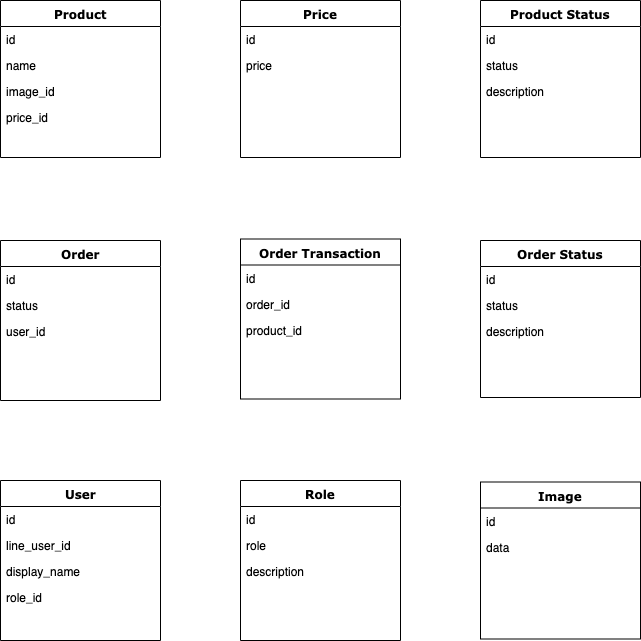

The diagram above was exported from draw.io. Its source (the exported page's mxGraphModel, read from the mxfile embedded in the PNG):
<mxGraphModel dx="946" dy="596" grid="1" gridSize="10" guides="1" tooltips="1" connect="1" arrows="1" fold="1" page="1" pageScale="1" pageWidth="850" pageHeight="1100" math="0" shadow="0">
  <root>
    <mxCell id="0" />
    <mxCell id="1" parent="0" />
    <mxCell id="a3H7pdUVxxOVpJK7-YpW-8" value="Product" style="swimlane;html=1;fontStyle=1;align=center;verticalAlign=top;childLayout=stackLayout;horizontal=1;startSize=26;horizontalStack=0;resizeParent=1;resizeLast=0;collapsible=1;marginBottom=0;swimlaneFillColor=#ffffff;rounded=0;shadow=0;comic=0;labelBackgroundColor=none;strokeWidth=1;fillColor=none;fontFamily=Verdana;fontSize=12" parent="1" vertex="1">
      <mxGeometry x="80" y="80" width="160" height="157" as="geometry" />
    </mxCell>
    <mxCell id="a3H7pdUVxxOVpJK7-YpW-9" value="id" style="text;html=1;strokeColor=none;fillColor=none;align=left;verticalAlign=top;spacingLeft=4;spacingRight=4;whiteSpace=wrap;overflow=hidden;rotatable=0;points=[[0,0.5],[1,0.5]];portConstraint=eastwest;" parent="a3H7pdUVxxOVpJK7-YpW-8" vertex="1">
      <mxGeometry y="26" width="160" height="26" as="geometry" />
    </mxCell>
    <mxCell id="a3H7pdUVxxOVpJK7-YpW-10" value="name" style="text;html=1;strokeColor=none;fillColor=none;align=left;verticalAlign=top;spacingLeft=4;spacingRight=4;whiteSpace=wrap;overflow=hidden;rotatable=0;points=[[0,0.5],[1,0.5]];portConstraint=eastwest;" parent="a3H7pdUVxxOVpJK7-YpW-8" vertex="1">
      <mxGeometry y="52" width="160" height="26" as="geometry" />
    </mxCell>
    <mxCell id="a3H7pdUVxxOVpJK7-YpW-11" value="image_id" style="text;html=1;strokeColor=none;fillColor=none;align=left;verticalAlign=top;spacingLeft=4;spacingRight=4;whiteSpace=wrap;overflow=hidden;rotatable=0;points=[[0,0.5],[1,0.5]];portConstraint=eastwest;" parent="a3H7pdUVxxOVpJK7-YpW-8" vertex="1">
      <mxGeometry y="78" width="160" height="26" as="geometry" />
    </mxCell>
    <mxCell id="a3H7pdUVxxOVpJK7-YpW-24" value="price_id" style="text;html=1;strokeColor=none;fillColor=none;align=left;verticalAlign=top;spacingLeft=4;spacingRight=4;whiteSpace=wrap;overflow=hidden;rotatable=0;points=[[0,0.5],[1,0.5]];portConstraint=eastwest;" parent="a3H7pdUVxxOVpJK7-YpW-8" vertex="1">
      <mxGeometry y="104" width="160" height="26" as="geometry" />
    </mxCell>
    <mxCell id="a3H7pdUVxxOVpJK7-YpW-12" value="" style="line;html=1;strokeWidth=1;fillColor=none;align=left;verticalAlign=middle;spacingTop=-1;spacingLeft=3;spacingRight=3;rotatable=0;labelPosition=right;points=[];portConstraint=eastwest;" parent="a3H7pdUVxxOVpJK7-YpW-8" vertex="1">
      <mxGeometry y="130" width="160" as="geometry" />
    </mxCell>
    <mxCell id="a3H7pdUVxxOVpJK7-YpW-13" value="Price" style="swimlane;html=1;fontStyle=1;align=center;verticalAlign=top;childLayout=stackLayout;horizontal=1;startSize=26;horizontalStack=0;resizeParent=1;resizeLast=0;collapsible=1;marginBottom=0;swimlaneFillColor=#ffffff;rounded=0;shadow=0;comic=0;labelBackgroundColor=none;strokeWidth=1;fillColor=none;fontFamily=Verdana;fontSize=12" parent="1" vertex="1">
      <mxGeometry x="320" y="80" width="160" height="157" as="geometry" />
    </mxCell>
    <mxCell id="a3H7pdUVxxOVpJK7-YpW-14" value="id" style="text;html=1;strokeColor=none;fillColor=none;align=left;verticalAlign=top;spacingLeft=4;spacingRight=4;whiteSpace=wrap;overflow=hidden;rotatable=0;points=[[0,0.5],[1,0.5]];portConstraint=eastwest;" parent="a3H7pdUVxxOVpJK7-YpW-13" vertex="1">
      <mxGeometry y="26" width="160" height="26" as="geometry" />
    </mxCell>
    <mxCell id="a3H7pdUVxxOVpJK7-YpW-15" value="price" style="text;html=1;strokeColor=none;fillColor=none;align=left;verticalAlign=top;spacingLeft=4;spacingRight=4;whiteSpace=wrap;overflow=hidden;rotatable=0;points=[[0,0.5],[1,0.5]];portConstraint=eastwest;" parent="a3H7pdUVxxOVpJK7-YpW-13" vertex="1">
      <mxGeometry y="52" width="160" height="26" as="geometry" />
    </mxCell>
    <mxCell id="a3H7pdUVxxOVpJK7-YpW-17" value="Image" style="swimlane;html=1;fontStyle=1;align=center;verticalAlign=top;childLayout=stackLayout;horizontal=1;startSize=26;horizontalStack=0;resizeParent=1;resizeLast=0;collapsible=1;marginBottom=0;swimlaneFillColor=#ffffff;rounded=0;shadow=0;comic=0;labelBackgroundColor=none;strokeWidth=1;fillColor=none;fontFamily=Verdana;fontSize=12" parent="1" vertex="1">
      <mxGeometry x="560" y="561.5" width="160" height="157" as="geometry" />
    </mxCell>
    <mxCell id="a3H7pdUVxxOVpJK7-YpW-18" value="id" style="text;html=1;strokeColor=none;fillColor=none;align=left;verticalAlign=top;spacingLeft=4;spacingRight=4;whiteSpace=wrap;overflow=hidden;rotatable=0;points=[[0,0.5],[1,0.5]];portConstraint=eastwest;" parent="a3H7pdUVxxOVpJK7-YpW-17" vertex="1">
      <mxGeometry y="26" width="160" height="26" as="geometry" />
    </mxCell>
    <mxCell id="a3H7pdUVxxOVpJK7-YpW-19" value="data" style="text;html=1;strokeColor=none;fillColor=none;align=left;verticalAlign=top;spacingLeft=4;spacingRight=4;whiteSpace=wrap;overflow=hidden;rotatable=0;points=[[0,0.5],[1,0.5]];portConstraint=eastwest;" parent="a3H7pdUVxxOVpJK7-YpW-17" vertex="1">
      <mxGeometry y="52" width="160" height="26" as="geometry" />
    </mxCell>
    <mxCell id="a3H7pdUVxxOVpJK7-YpW-33" value="Order Status" style="swimlane;html=1;fontStyle=1;align=center;verticalAlign=top;childLayout=stackLayout;horizontal=1;startSize=26;horizontalStack=0;resizeParent=1;resizeLast=0;collapsible=1;marginBottom=0;swimlaneFillColor=#ffffff;rounded=0;shadow=0;comic=0;labelBackgroundColor=none;strokeWidth=1;fillColor=none;fontFamily=Verdana;fontSize=12" parent="1" vertex="1">
      <mxGeometry x="560" y="320" width="160" height="157" as="geometry" />
    </mxCell>
    <mxCell id="a3H7pdUVxxOVpJK7-YpW-34" value="id" style="text;html=1;strokeColor=none;fillColor=none;align=left;verticalAlign=top;spacingLeft=4;spacingRight=4;whiteSpace=wrap;overflow=hidden;rotatable=0;points=[[0,0.5],[1,0.5]];portConstraint=eastwest;" parent="a3H7pdUVxxOVpJK7-YpW-33" vertex="1">
      <mxGeometry y="26" width="160" height="26" as="geometry" />
    </mxCell>
    <mxCell id="a3H7pdUVxxOVpJK7-YpW-35" value="status" style="text;html=1;strokeColor=none;fillColor=none;align=left;verticalAlign=top;spacingLeft=4;spacingRight=4;whiteSpace=wrap;overflow=hidden;rotatable=0;points=[[0,0.5],[1,0.5]];portConstraint=eastwest;" parent="a3H7pdUVxxOVpJK7-YpW-33" vertex="1">
      <mxGeometry y="52" width="160" height="26" as="geometry" />
    </mxCell>
    <mxCell id="a3H7pdUVxxOVpJK7-YpW-36" value="description" style="text;html=1;strokeColor=none;fillColor=none;align=left;verticalAlign=top;spacingLeft=4;spacingRight=4;whiteSpace=wrap;overflow=hidden;rotatable=0;points=[[0,0.5],[1,0.5]];portConstraint=eastwest;" parent="a3H7pdUVxxOVpJK7-YpW-33" vertex="1">
      <mxGeometry y="78" width="160" height="26" as="geometry" />
    </mxCell>
    <mxCell id="a3H7pdUVxxOVpJK7-YpW-38" value="" style="line;html=1;strokeWidth=1;fillColor=none;align=left;verticalAlign=middle;spacingTop=-1;spacingLeft=3;spacingRight=3;rotatable=0;labelPosition=right;points=[];portConstraint=eastwest;" parent="a3H7pdUVxxOVpJK7-YpW-33" vertex="1">
      <mxGeometry y="104" width="160" as="geometry" />
    </mxCell>
    <mxCell id="a3H7pdUVxxOVpJK7-YpW-41" value="Order" style="swimlane;html=1;fontStyle=1;align=center;verticalAlign=top;childLayout=stackLayout;horizontal=1;startSize=26;horizontalStack=0;resizeParent=1;resizeLast=0;collapsible=1;marginBottom=0;swimlaneFillColor=#ffffff;rounded=0;shadow=0;comic=0;labelBackgroundColor=none;strokeWidth=1;fillColor=none;fontFamily=Verdana;fontSize=12" parent="1" vertex="1">
      <mxGeometry x="80" y="320" width="160" height="160" as="geometry" />
    </mxCell>
    <mxCell id="a3H7pdUVxxOVpJK7-YpW-42" value="id" style="text;html=1;strokeColor=none;fillColor=none;align=left;verticalAlign=top;spacingLeft=4;spacingRight=4;whiteSpace=wrap;overflow=hidden;rotatable=0;points=[[0,0.5],[1,0.5]];portConstraint=eastwest;" parent="a3H7pdUVxxOVpJK7-YpW-41" vertex="1">
      <mxGeometry y="26" width="160" height="26" as="geometry" />
    </mxCell>
    <mxCell id="a3H7pdUVxxOVpJK7-YpW-44" value="status" style="text;html=1;strokeColor=none;fillColor=none;align=left;verticalAlign=top;spacingLeft=4;spacingRight=4;whiteSpace=wrap;overflow=hidden;rotatable=0;points=[[0,0.5],[1,0.5]];portConstraint=eastwest;" parent="a3H7pdUVxxOVpJK7-YpW-41" vertex="1">
      <mxGeometry y="52" width="160" height="26" as="geometry" />
    </mxCell>
    <mxCell id="a3H7pdUVxxOVpJK7-YpW-56" value="user_id" style="text;html=1;strokeColor=none;fillColor=none;align=left;verticalAlign=top;spacingLeft=4;spacingRight=4;whiteSpace=wrap;overflow=hidden;rotatable=0;points=[[0,0.5],[1,0.5]];portConstraint=eastwest;" parent="a3H7pdUVxxOVpJK7-YpW-41" vertex="1">
      <mxGeometry y="78" width="160" height="26" as="geometry" />
    </mxCell>
    <mxCell id="a3H7pdUVxxOVpJK7-YpW-48" value="Order Transaction" style="swimlane;html=1;fontStyle=1;align=center;verticalAlign=top;childLayout=stackLayout;horizontal=1;startSize=26;horizontalStack=0;resizeParent=1;resizeLast=0;collapsible=1;marginBottom=0;swimlaneFillColor=#ffffff;rounded=0;shadow=0;comic=0;labelBackgroundColor=none;strokeWidth=1;fillColor=none;fontFamily=Verdana;fontSize=12" parent="1" vertex="1">
      <mxGeometry x="320" y="318.5" width="160" height="160" as="geometry" />
    </mxCell>
    <mxCell id="a3H7pdUVxxOVpJK7-YpW-49" value="id" style="text;html=1;strokeColor=none;fillColor=none;align=left;verticalAlign=top;spacingLeft=4;spacingRight=4;whiteSpace=wrap;overflow=hidden;rotatable=0;points=[[0,0.5],[1,0.5]];portConstraint=eastwest;" parent="a3H7pdUVxxOVpJK7-YpW-48" vertex="1">
      <mxGeometry y="26" width="160" height="26" as="geometry" />
    </mxCell>
    <mxCell id="a3H7pdUVxxOVpJK7-YpW-51" value="order_id" style="text;html=1;strokeColor=none;fillColor=none;align=left;verticalAlign=top;spacingLeft=4;spacingRight=4;whiteSpace=wrap;overflow=hidden;rotatable=0;points=[[0,0.5],[1,0.5]];portConstraint=eastwest;" parent="a3H7pdUVxxOVpJK7-YpW-48" vertex="1">
      <mxGeometry y="52" width="160" height="26" as="geometry" />
    </mxCell>
    <mxCell id="a3H7pdUVxxOVpJK7-YpW-52" value="product_id" style="text;html=1;strokeColor=none;fillColor=none;align=left;verticalAlign=top;spacingLeft=4;spacingRight=4;whiteSpace=wrap;overflow=hidden;rotatable=0;points=[[0,0.5],[1,0.5]];portConstraint=eastwest;" parent="a3H7pdUVxxOVpJK7-YpW-48" vertex="1">
      <mxGeometry y="78" width="160" height="26" as="geometry" />
    </mxCell>
    <mxCell id="a3H7pdUVxxOVpJK7-YpW-57" value="User" style="swimlane;html=1;fontStyle=1;align=center;verticalAlign=top;childLayout=stackLayout;horizontal=1;startSize=26;horizontalStack=0;resizeParent=1;resizeLast=0;collapsible=1;marginBottom=0;swimlaneFillColor=#ffffff;rounded=0;shadow=0;comic=0;labelBackgroundColor=none;strokeWidth=1;fillColor=none;fontFamily=Verdana;fontSize=12" parent="1" vertex="1">
      <mxGeometry x="80" y="560" width="160" height="160" as="geometry" />
    </mxCell>
    <mxCell id="a3H7pdUVxxOVpJK7-YpW-58" value="id" style="text;html=1;strokeColor=none;fillColor=none;align=left;verticalAlign=top;spacingLeft=4;spacingRight=4;whiteSpace=wrap;overflow=hidden;rotatable=0;points=[[0,0.5],[1,0.5]];portConstraint=eastwest;" parent="a3H7pdUVxxOVpJK7-YpW-57" vertex="1">
      <mxGeometry y="26" width="160" height="26" as="geometry" />
    </mxCell>
    <mxCell id="a3H7pdUVxxOVpJK7-YpW-59" value="line_user_id" style="text;html=1;strokeColor=none;fillColor=none;align=left;verticalAlign=top;spacingLeft=4;spacingRight=4;whiteSpace=wrap;overflow=hidden;rotatable=0;points=[[0,0.5],[1,0.5]];portConstraint=eastwest;" parent="a3H7pdUVxxOVpJK7-YpW-57" vertex="1">
      <mxGeometry y="52" width="160" height="26" as="geometry" />
    </mxCell>
    <mxCell id="a3H7pdUVxxOVpJK7-YpW-60" value="display_name" style="text;html=1;strokeColor=none;fillColor=none;align=left;verticalAlign=top;spacingLeft=4;spacingRight=4;whiteSpace=wrap;overflow=hidden;rotatable=0;points=[[0,0.5],[1,0.5]];portConstraint=eastwest;" parent="a3H7pdUVxxOVpJK7-YpW-57" vertex="1">
      <mxGeometry y="78" width="160" height="26" as="geometry" />
    </mxCell>
    <mxCell id="a3H7pdUVxxOVpJK7-YpW-65" value="role_id" style="text;html=1;strokeColor=none;fillColor=none;align=left;verticalAlign=top;spacingLeft=4;spacingRight=4;whiteSpace=wrap;overflow=hidden;rotatable=0;points=[[0,0.5],[1,0.5]];portConstraint=eastwest;" parent="a3H7pdUVxxOVpJK7-YpW-57" vertex="1">
      <mxGeometry y="104" width="160" height="26" as="geometry" />
    </mxCell>
    <mxCell id="a3H7pdUVxxOVpJK7-YpW-61" value="Role" style="swimlane;html=1;fontStyle=1;align=center;verticalAlign=top;childLayout=stackLayout;horizontal=1;startSize=26;horizontalStack=0;resizeParent=1;resizeLast=0;collapsible=1;marginBottom=0;swimlaneFillColor=#ffffff;rounded=0;shadow=0;comic=0;labelBackgroundColor=none;strokeWidth=1;fillColor=none;fontFamily=Verdana;fontSize=12" parent="1" vertex="1">
      <mxGeometry x="320" y="560" width="160" height="160" as="geometry" />
    </mxCell>
    <mxCell id="a3H7pdUVxxOVpJK7-YpW-62" value="id" style="text;html=1;strokeColor=none;fillColor=none;align=left;verticalAlign=top;spacingLeft=4;spacingRight=4;whiteSpace=wrap;overflow=hidden;rotatable=0;points=[[0,0.5],[1,0.5]];portConstraint=eastwest;" parent="a3H7pdUVxxOVpJK7-YpW-61" vertex="1">
      <mxGeometry y="26" width="160" height="26" as="geometry" />
    </mxCell>
    <mxCell id="a3H7pdUVxxOVpJK7-YpW-63" value="role" style="text;html=1;strokeColor=none;fillColor=none;align=left;verticalAlign=top;spacingLeft=4;spacingRight=4;whiteSpace=wrap;overflow=hidden;rotatable=0;points=[[0,0.5],[1,0.5]];portConstraint=eastwest;" parent="a3H7pdUVxxOVpJK7-YpW-61" vertex="1">
      <mxGeometry y="52" width="160" height="26" as="geometry" />
    </mxCell>
    <mxCell id="a3H7pdUVxxOVpJK7-YpW-64" value="description" style="text;html=1;strokeColor=none;fillColor=none;align=left;verticalAlign=top;spacingLeft=4;spacingRight=4;whiteSpace=wrap;overflow=hidden;rotatable=0;points=[[0,0.5],[1,0.5]];portConstraint=eastwest;" parent="a3H7pdUVxxOVpJK7-YpW-61" vertex="1">
      <mxGeometry y="78" width="160" height="26" as="geometry" />
    </mxCell>
    <mxCell id="8L-lATHhOh82c5Umvdt0-1" value="Product Status" style="swimlane;html=1;fontStyle=1;align=center;verticalAlign=top;childLayout=stackLayout;horizontal=1;startSize=26;horizontalStack=0;resizeParent=1;resizeLast=0;collapsible=1;marginBottom=0;swimlaneFillColor=#ffffff;rounded=0;shadow=0;comic=0;labelBackgroundColor=none;strokeWidth=1;fillColor=none;fontFamily=Verdana;fontSize=12" parent="1" vertex="1">
      <mxGeometry x="560" y="80" width="160" height="157" as="geometry" />
    </mxCell>
    <mxCell id="8L-lATHhOh82c5Umvdt0-2" value="id" style="text;html=1;strokeColor=none;fillColor=none;align=left;verticalAlign=top;spacingLeft=4;spacingRight=4;whiteSpace=wrap;overflow=hidden;rotatable=0;points=[[0,0.5],[1,0.5]];portConstraint=eastwest;" parent="8L-lATHhOh82c5Umvdt0-1" vertex="1">
      <mxGeometry y="26" width="160" height="26" as="geometry" />
    </mxCell>
    <mxCell id="8L-lATHhOh82c5Umvdt0-3" value="status" style="text;html=1;strokeColor=none;fillColor=none;align=left;verticalAlign=top;spacingLeft=4;spacingRight=4;whiteSpace=wrap;overflow=hidden;rotatable=0;points=[[0,0.5],[1,0.5]];portConstraint=eastwest;" parent="8L-lATHhOh82c5Umvdt0-1" vertex="1">
      <mxGeometry y="52" width="160" height="26" as="geometry" />
    </mxCell>
    <mxCell id="8L-lATHhOh82c5Umvdt0-4" value="description" style="text;html=1;strokeColor=none;fillColor=none;align=left;verticalAlign=top;spacingLeft=4;spacingRight=4;whiteSpace=wrap;overflow=hidden;rotatable=0;points=[[0,0.5],[1,0.5]];portConstraint=eastwest;" parent="8L-lATHhOh82c5Umvdt0-1" vertex="1">
      <mxGeometry y="78" width="160" height="26" as="geometry" />
    </mxCell>
    <mxCell id="8L-lATHhOh82c5Umvdt0-5" value="" style="line;html=1;strokeWidth=1;fillColor=none;align=left;verticalAlign=middle;spacingTop=-1;spacingLeft=3;spacingRight=3;rotatable=0;labelPosition=right;points=[];portConstraint=eastwest;" parent="8L-lATHhOh82c5Umvdt0-1" vertex="1">
      <mxGeometry y="104" width="160" as="geometry" />
    </mxCell>
  </root>
</mxGraphModel>